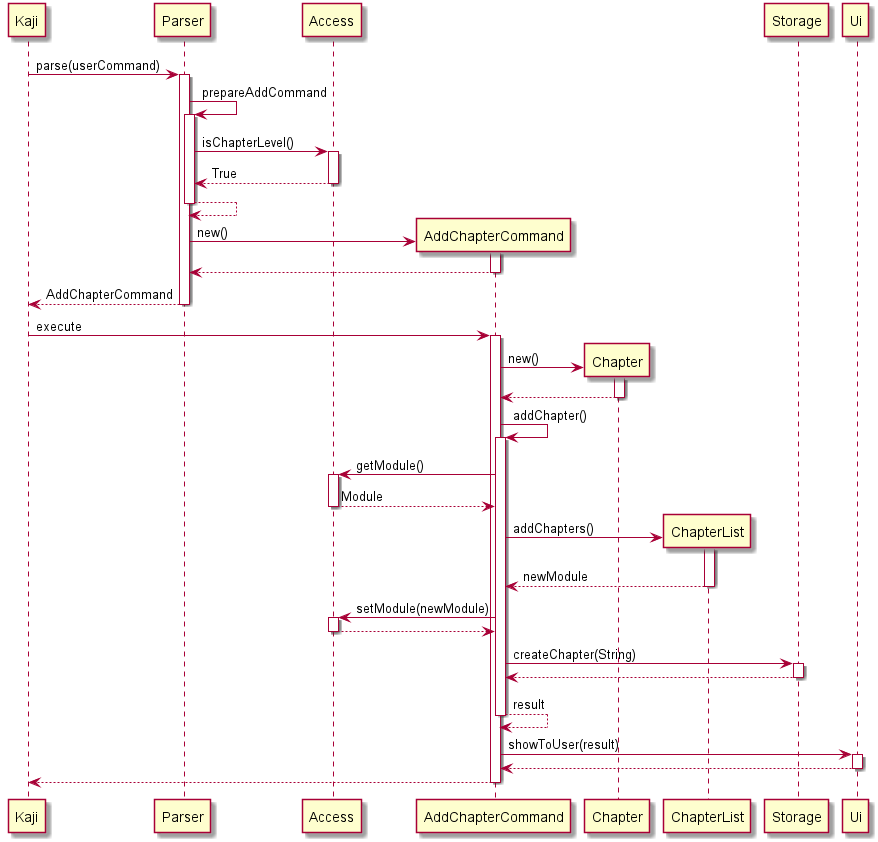

The diagram above was rendered by PlantUML. Its source (embedded in the PNG):
@startuml
Kaji -> Parser ++ : parse(userCommand)
Parser -> Parser ++ : prepareAddCommand
Parser -> Access ++ : isChapterLevel()
return True
return
create AddChapterCommand
Parser -> AddChapterCommand ++ : new()
return
return AddChapterCommand
Kaji -> AddChapterCommand ++ : execute

create Chapter
AddChapterCommand -> Chapter ++ : new()
return
AddChapterCommand -> AddChapterCommand ++ : addChapter()
AddChapterCommand -> Access ++ : getModule()
return Module
create ChapterList
AddChapterCommand -> ChapterList ++ : addChapters()
return newModule
AddChapterCommand -> Access ++ : setModule(newModule)
return
AddChapterCommand -> Storage ++: createChapter(String)
return
return result
AddChapterCommand -> Ui ++ : showToUser(result)
return
return

@enduml